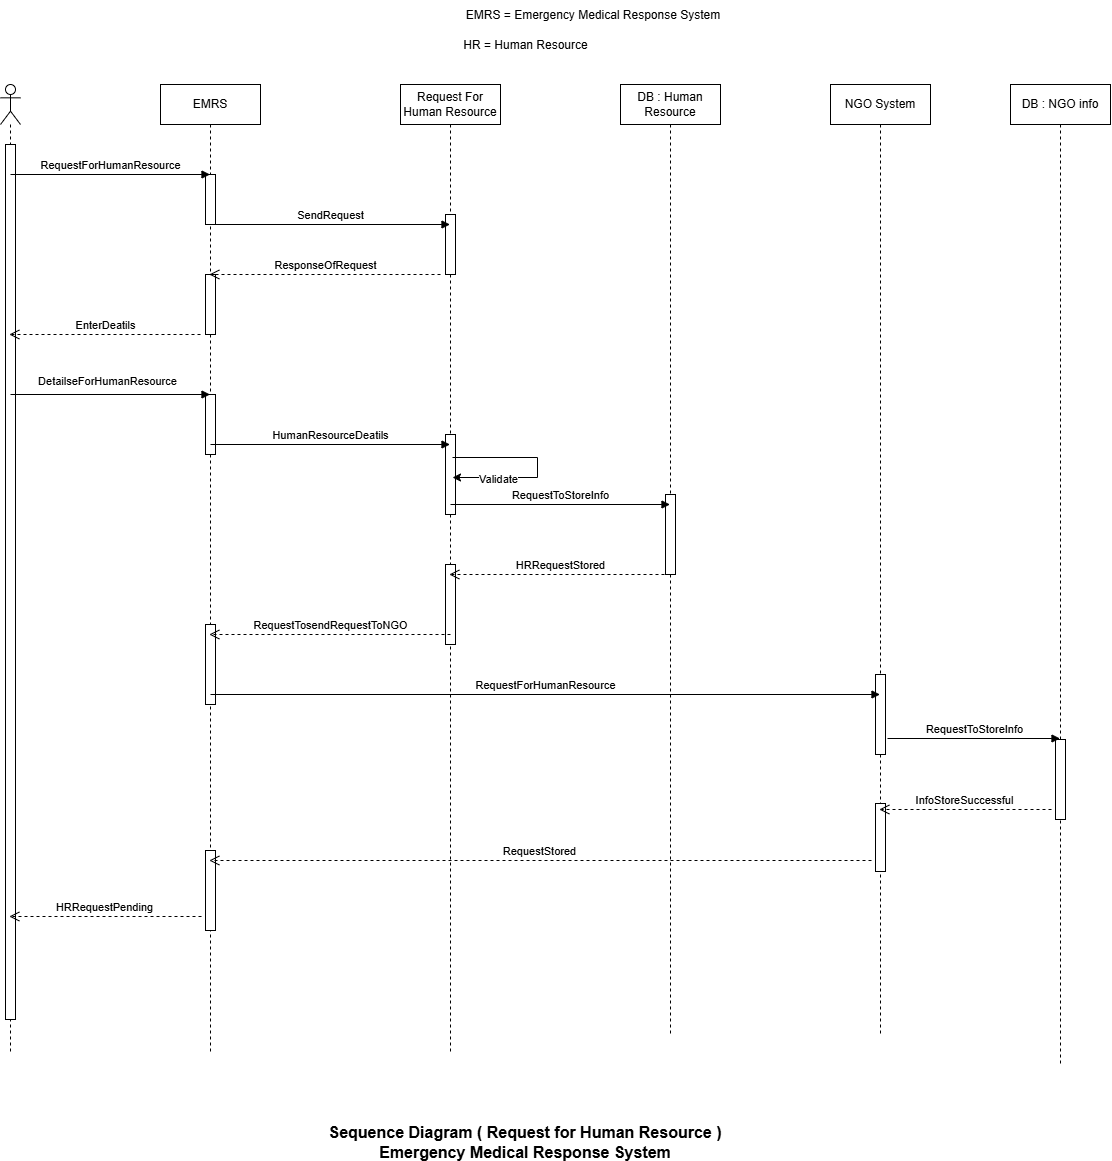

The diagram above was exported from draw.io. Its source (the exported page's mxGraphModel, read from the mxfile embedded in the PNG):
<mxGraphModel dx="2077" dy="747" grid="0" gridSize="10" guides="1" tooltips="1" connect="1" arrows="1" fold="1" page="0" pageScale="1" pageWidth="827" pageHeight="1169" background="#ffffff" math="0" shadow="0">
  <root>
    <mxCell id="0" />
    <mxCell id="1" parent="0" />
    <mxCell id="u5rhBnLFEACgASo0NBZn-61" value="Request For Human Resource" style="shape=umlLifeline;perimeter=lifelinePerimeter;whiteSpace=wrap;html=1;container=1;dropTarget=0;collapsible=0;recursiveResize=0;outlineConnect=0;portConstraint=eastwest;newEdgeStyle={&quot;curved&quot;:0,&quot;rounded&quot;:0};" vertex="1" parent="1">
      <mxGeometry x="-10" y="480" width="100" height="967" as="geometry" />
    </mxCell>
    <mxCell id="u5rhBnLFEACgASo0NBZn-71" value="" style="html=1;points=[[0,0,0,0,5],[0,1,0,0,-5],[1,0,0,0,5],[1,1,0,0,-5]];perimeter=orthogonalPerimeter;outlineConnect=0;targetShapes=umlLifeline;portConstraint=eastwest;newEdgeStyle={&quot;curved&quot;:0,&quot;rounded&quot;:0};" vertex="1" parent="u5rhBnLFEACgASo0NBZn-61">
      <mxGeometry x="45" y="130" width="10" height="60" as="geometry" />
    </mxCell>
    <mxCell id="u5rhBnLFEACgASo0NBZn-79" value="" style="html=1;points=[[0,0,0,0,5],[0,1,0,0,-5],[1,0,0,0,5],[1,1,0,0,-5]];perimeter=orthogonalPerimeter;outlineConnect=0;targetShapes=umlLifeline;portConstraint=eastwest;newEdgeStyle={&quot;curved&quot;:0,&quot;rounded&quot;:0};" vertex="1" parent="u5rhBnLFEACgASo0NBZn-61">
      <mxGeometry x="45" y="350" width="10" height="80" as="geometry" />
    </mxCell>
    <mxCell id="u5rhBnLFEACgASo0NBZn-82" value="" style="html=1;points=[[0,0,0,0,5],[0,1,0,0,-5],[1,0,0,0,5],[1,1,0,0,-5]];perimeter=orthogonalPerimeter;outlineConnect=0;targetShapes=umlLifeline;portConstraint=eastwest;newEdgeStyle={&quot;curved&quot;:0,&quot;rounded&quot;:0};" vertex="1" parent="u5rhBnLFEACgASo0NBZn-61">
      <mxGeometry x="45" y="480" width="10" height="80" as="geometry" />
    </mxCell>
    <mxCell id="u5rhBnLFEACgASo0NBZn-62" value="DB : Human Resource" style="shape=umlLifeline;perimeter=lifelinePerimeter;whiteSpace=wrap;html=1;container=1;dropTarget=0;collapsible=0;recursiveResize=0;outlineConnect=0;portConstraint=eastwest;newEdgeStyle={&quot;curved&quot;:0,&quot;rounded&quot;:0};" vertex="1" parent="1">
      <mxGeometry x="210" y="480" width="100" height="951" as="geometry" />
    </mxCell>
    <mxCell id="u5rhBnLFEACgASo0NBZn-80" value="" style="html=1;points=[[0,0,0,0,5],[0,1,0,0,-5],[1,0,0,0,5],[1,1,0,0,-5]];perimeter=orthogonalPerimeter;outlineConnect=0;targetShapes=umlLifeline;portConstraint=eastwest;newEdgeStyle={&quot;curved&quot;:0,&quot;rounded&quot;:0};" vertex="1" parent="u5rhBnLFEACgASo0NBZn-62">
      <mxGeometry x="45" y="410" width="10" height="80" as="geometry" />
    </mxCell>
    <mxCell id="u5rhBnLFEACgASo0NBZn-63" value="NGO System" style="shape=umlLifeline;perimeter=lifelinePerimeter;whiteSpace=wrap;html=1;container=1;dropTarget=0;collapsible=0;recursiveResize=0;outlineConnect=0;portConstraint=eastwest;newEdgeStyle={&quot;curved&quot;:0,&quot;rounded&quot;:0};" vertex="1" parent="1">
      <mxGeometry x="420" y="480" width="100" height="951" as="geometry" />
    </mxCell>
    <mxCell id="u5rhBnLFEACgASo0NBZn-87" value="" style="html=1;points=[[0,0,0,0,5],[0,1,0,0,-5],[1,0,0,0,5],[1,1,0,0,-5]];perimeter=orthogonalPerimeter;outlineConnect=0;targetShapes=umlLifeline;portConstraint=eastwest;newEdgeStyle={&quot;curved&quot;:0,&quot;rounded&quot;:0};" vertex="1" parent="u5rhBnLFEACgASo0NBZn-63">
      <mxGeometry x="45" y="590" width="10" height="80" as="geometry" />
    </mxCell>
    <mxCell id="u5rhBnLFEACgASo0NBZn-93" value="" style="html=1;points=[[0,0,0,0,5],[0,1,0,0,-5],[1,0,0,0,5],[1,1,0,0,-5]];perimeter=orthogonalPerimeter;outlineConnect=0;targetShapes=umlLifeline;portConstraint=eastwest;newEdgeStyle={&quot;curved&quot;:0,&quot;rounded&quot;:0};" vertex="1" parent="u5rhBnLFEACgASo0NBZn-63">
      <mxGeometry x="45" y="719" width="10" height="68" as="geometry" />
    </mxCell>
    <mxCell id="u5rhBnLFEACgASo0NBZn-64" value="DB : NGO info" style="shape=umlLifeline;perimeter=lifelinePerimeter;whiteSpace=wrap;html=1;container=1;dropTarget=0;collapsible=0;recursiveResize=0;outlineConnect=0;portConstraint=eastwest;newEdgeStyle={&quot;curved&quot;:0,&quot;rounded&quot;:0};" vertex="1" parent="1">
      <mxGeometry x="600" y="480" width="100" height="979" as="geometry" />
    </mxCell>
    <mxCell id="u5rhBnLFEACgASo0NBZn-90" value="" style="html=1;points=[[0,0,0,0,5],[0,1,0,0,-5],[1,0,0,0,5],[1,1,0,0,-5]];perimeter=orthogonalPerimeter;outlineConnect=0;targetShapes=umlLifeline;portConstraint=eastwest;newEdgeStyle={&quot;curved&quot;:0,&quot;rounded&quot;:0};" vertex="1" parent="u5rhBnLFEACgASo0NBZn-64">
      <mxGeometry x="45" y="655" width="10" height="80" as="geometry" />
    </mxCell>
    <mxCell id="u5rhBnLFEACgASo0NBZn-65" value="EMRS" style="shape=umlLifeline;perimeter=lifelinePerimeter;whiteSpace=wrap;html=1;container=1;dropTarget=0;collapsible=0;recursiveResize=0;outlineConnect=0;portConstraint=eastwest;newEdgeStyle={&quot;curved&quot;:0,&quot;rounded&quot;:0};" vertex="1" parent="1">
      <mxGeometry x="-250" y="480" width="100" height="967" as="geometry" />
    </mxCell>
    <mxCell id="u5rhBnLFEACgASo0NBZn-69" value="" style="html=1;points=[[0,0,0,0,5],[0,1,0,0,-5],[1,0,0,0,5],[1,1,0,0,-5]];perimeter=orthogonalPerimeter;outlineConnect=0;targetShapes=umlLifeline;portConstraint=eastwest;newEdgeStyle={&quot;curved&quot;:0,&quot;rounded&quot;:0};" vertex="1" parent="u5rhBnLFEACgASo0NBZn-65">
      <mxGeometry x="45" y="90" width="10" height="50" as="geometry" />
    </mxCell>
    <mxCell id="u5rhBnLFEACgASo0NBZn-74" value="" style="html=1;points=[[0,0,0,0,5],[0,1,0,0,-5],[1,0,0,0,5],[1,1,0,0,-5]];perimeter=orthogonalPerimeter;outlineConnect=0;targetShapes=umlLifeline;portConstraint=eastwest;newEdgeStyle={&quot;curved&quot;:0,&quot;rounded&quot;:0};" vertex="1" parent="u5rhBnLFEACgASo0NBZn-65">
      <mxGeometry x="45" y="190" width="10" height="60" as="geometry" />
    </mxCell>
    <mxCell id="u5rhBnLFEACgASo0NBZn-77" value="" style="html=1;points=[[0,0,0,0,5],[0,1,0,0,-5],[1,0,0,0,5],[1,1,0,0,-5]];perimeter=orthogonalPerimeter;outlineConnect=0;targetShapes=umlLifeline;portConstraint=eastwest;newEdgeStyle={&quot;curved&quot;:0,&quot;rounded&quot;:0};" vertex="1" parent="u5rhBnLFEACgASo0NBZn-65">
      <mxGeometry x="45" y="310" width="10" height="60" as="geometry" />
    </mxCell>
    <mxCell id="u5rhBnLFEACgASo0NBZn-85" value="" style="html=1;points=[[0,0,0,0,5],[0,1,0,0,-5],[1,0,0,0,5],[1,1,0,0,-5]];perimeter=orthogonalPerimeter;outlineConnect=0;targetShapes=umlLifeline;portConstraint=eastwest;newEdgeStyle={&quot;curved&quot;:0,&quot;rounded&quot;:0};" vertex="1" parent="u5rhBnLFEACgASo0NBZn-65">
      <mxGeometry x="45" y="540" width="10" height="80" as="geometry" />
    </mxCell>
    <mxCell id="u5rhBnLFEACgASo0NBZn-96" value="" style="html=1;points=[[0,0,0,0,5],[0,1,0,0,-5],[1,0,0,0,5],[1,1,0,0,-5]];perimeter=orthogonalPerimeter;outlineConnect=0;targetShapes=umlLifeline;portConstraint=eastwest;newEdgeStyle={&quot;curved&quot;:0,&quot;rounded&quot;:0};" vertex="1" parent="u5rhBnLFEACgASo0NBZn-65">
      <mxGeometry x="45" y="766" width="10" height="80" as="geometry" />
    </mxCell>
    <mxCell id="u5rhBnLFEACgASo0NBZn-66" value="" style="shape=umlLifeline;perimeter=lifelinePerimeter;whiteSpace=wrap;html=1;container=1;dropTarget=0;collapsible=0;recursiveResize=0;outlineConnect=0;portConstraint=eastwest;newEdgeStyle={&quot;curved&quot;:0,&quot;rounded&quot;:0};participant=umlActor;" vertex="1" parent="1">
      <mxGeometry x="-410" y="480" width="20" height="967" as="geometry" />
    </mxCell>
    <mxCell id="u5rhBnLFEACgASo0NBZn-67" value="" style="html=1;points=[[0,0,0,0,5],[0,1,0,0,-5],[1,0,0,0,5],[1,1,0,0,-5]];perimeter=orthogonalPerimeter;outlineConnect=0;targetShapes=umlLifeline;portConstraint=eastwest;newEdgeStyle={&quot;curved&quot;:0,&quot;rounded&quot;:0};" vertex="1" parent="u5rhBnLFEACgASo0NBZn-66">
      <mxGeometry x="5" y="60" width="10" height="875" as="geometry" />
    </mxCell>
    <mxCell id="u5rhBnLFEACgASo0NBZn-68" value="RequestForHumanResource" style="html=1;verticalAlign=bottom;endArrow=block;curved=0;rounded=0;" edge="1" parent="1" target="u5rhBnLFEACgASo0NBZn-65">
      <mxGeometry width="80" relative="1" as="geometry">
        <mxPoint x="-400" y="570" as="sourcePoint" />
        <mxPoint x="-320" y="570" as="targetPoint" />
      </mxGeometry>
    </mxCell>
    <mxCell id="u5rhBnLFEACgASo0NBZn-70" value="SendRequest" style="html=1;verticalAlign=bottom;endArrow=block;curved=0;rounded=0;" edge="1" parent="1" target="u5rhBnLFEACgASo0NBZn-61">
      <mxGeometry width="80" relative="1" as="geometry">
        <mxPoint x="-200" y="620" as="sourcePoint" />
        <mxPoint x="10" y="620" as="targetPoint" />
      </mxGeometry>
    </mxCell>
    <mxCell id="u5rhBnLFEACgASo0NBZn-73" value="ResponseOfRequest" style="html=1;verticalAlign=bottom;endArrow=open;dashed=1;endSize=8;curved=0;rounded=0;" edge="1" parent="1" target="u5rhBnLFEACgASo0NBZn-65">
      <mxGeometry relative="1" as="geometry">
        <mxPoint x="30" y="670" as="sourcePoint" />
        <mxPoint x="-100" y="690" as="targetPoint" />
      </mxGeometry>
    </mxCell>
    <mxCell id="u5rhBnLFEACgASo0NBZn-75" value="EnterDeatils" style="html=1;verticalAlign=bottom;endArrow=open;dashed=1;endSize=8;curved=0;rounded=0;" edge="1" parent="1" target="u5rhBnLFEACgASo0NBZn-66">
      <mxGeometry relative="1" as="geometry">
        <mxPoint x="-210" y="730" as="sourcePoint" />
        <mxPoint x="-290" y="730" as="targetPoint" />
      </mxGeometry>
    </mxCell>
    <mxCell id="u5rhBnLFEACgASo0NBZn-76" value="DetailseForHumanResource" style="html=1;verticalAlign=bottom;endArrow=block;curved=0;rounded=0;" edge="1" parent="1" target="u5rhBnLFEACgASo0NBZn-65">
      <mxGeometry x="-0.0276" y="4" width="80" relative="1" as="geometry">
        <mxPoint x="-400" y="790" as="sourcePoint" />
        <mxPoint x="-320" y="790" as="targetPoint" />
        <mxPoint as="offset" />
      </mxGeometry>
    </mxCell>
    <mxCell id="u5rhBnLFEACgASo0NBZn-78" value="HumanResourceDeatils" style="html=1;verticalAlign=bottom;endArrow=block;curved=0;rounded=0;" edge="1" parent="1" target="u5rhBnLFEACgASo0NBZn-61">
      <mxGeometry width="80" relative="1" as="geometry">
        <mxPoint x="-200" y="840" as="sourcePoint" />
        <mxPoint x="20" y="840" as="targetPoint" />
      </mxGeometry>
    </mxCell>
    <mxCell id="u5rhBnLFEACgASo0NBZn-81" value="RequestToStoreInfo" style="html=1;verticalAlign=bottom;endArrow=block;curved=0;rounded=0;" edge="1" parent="1" target="u5rhBnLFEACgASo0NBZn-62">
      <mxGeometry width="80" relative="1" as="geometry">
        <mxPoint x="40" y="900" as="sourcePoint" />
        <mxPoint x="120" y="900" as="targetPoint" />
      </mxGeometry>
    </mxCell>
    <mxCell id="u5rhBnLFEACgASo0NBZn-83" value="HRRequestStored" style="html=1;verticalAlign=bottom;endArrow=open;dashed=1;endSize=8;curved=0;rounded=0;" edge="1" parent="1" target="u5rhBnLFEACgASo0NBZn-61">
      <mxGeometry relative="1" as="geometry">
        <mxPoint x="260" y="970" as="sourcePoint" />
        <mxPoint x="180" y="970" as="targetPoint" />
      </mxGeometry>
    </mxCell>
    <mxCell id="u5rhBnLFEACgASo0NBZn-86" value="RequestTosendRequestToNGO" style="html=1;verticalAlign=bottom;endArrow=open;dashed=1;endSize=8;curved=0;rounded=0;" edge="1" parent="1" target="u5rhBnLFEACgASo0NBZn-65">
      <mxGeometry relative="1" as="geometry">
        <mxPoint x="40" y="1030" as="sourcePoint" />
        <mxPoint x="-40" y="1030" as="targetPoint" />
      </mxGeometry>
    </mxCell>
    <mxCell id="u5rhBnLFEACgASo0NBZn-88" value="RequestForHumanResource" style="html=1;verticalAlign=bottom;endArrow=block;curved=0;rounded=0;" edge="1" parent="1" target="u5rhBnLFEACgASo0NBZn-63">
      <mxGeometry width="80" relative="1" as="geometry">
        <mxPoint x="-200" y="1090" as="sourcePoint" />
        <mxPoint x="-120" y="1090" as="targetPoint" />
      </mxGeometry>
    </mxCell>
    <mxCell id="u5rhBnLFEACgASo0NBZn-89" value="RequestToStoreInfo" style="html=1;verticalAlign=bottom;endArrow=block;curved=0;rounded=0;" edge="1" parent="1" target="u5rhBnLFEACgASo0NBZn-64">
      <mxGeometry width="80" relative="1" as="geometry">
        <mxPoint x="477" y="1134" as="sourcePoint" />
        <mxPoint x="557" y="1134" as="targetPoint" />
      </mxGeometry>
    </mxCell>
    <mxCell id="u5rhBnLFEACgASo0NBZn-91" value="" style="endArrow=classic;html=1;rounded=0;" edge="1" parent="1">
      <mxGeometry width="50" height="50" relative="1" as="geometry">
        <mxPoint x="42.00333333333349" y="853.0000000000002" as="sourcePoint" />
        <mxPoint x="42.00333333333349" y="873.0000000000002" as="targetPoint" />
        <Array as="points">
          <mxPoint x="127" y="853" />
          <mxPoint x="127" y="873" />
        </Array>
      </mxGeometry>
    </mxCell>
    <mxCell id="u5rhBnLFEACgASo0NBZn-92" value="Validate" style="edgeLabel;html=1;align=center;verticalAlign=middle;resizable=0;points=[];" vertex="1" connectable="0" parent="u5rhBnLFEACgASo0NBZn-91">
      <mxGeometry x="0.5317" y="1" relative="1" as="geometry">
        <mxPoint as="offset" />
      </mxGeometry>
    </mxCell>
    <mxCell id="u5rhBnLFEACgASo0NBZn-94" value="InfoStoreSuccessful" style="html=1;verticalAlign=bottom;endArrow=open;dashed=1;endSize=8;curved=0;rounded=0;" edge="1" parent="1" target="u5rhBnLFEACgASo0NBZn-63">
      <mxGeometry x="0.0068" relative="1" as="geometry">
        <mxPoint x="641" y="1205" as="sourcePoint" />
        <mxPoint x="549" y="1209" as="targetPoint" />
        <mxPoint as="offset" />
      </mxGeometry>
    </mxCell>
    <mxCell id="u5rhBnLFEACgASo0NBZn-95" value="RequestStored" style="html=1;verticalAlign=bottom;endArrow=open;dashed=1;endSize=8;curved=0;rounded=0;" edge="1" parent="1" target="u5rhBnLFEACgASo0NBZn-65">
      <mxGeometry relative="1" as="geometry">
        <mxPoint x="461" y="1256" as="sourcePoint" />
        <mxPoint x="-135" y="1256" as="targetPoint" />
      </mxGeometry>
    </mxCell>
    <mxCell id="u5rhBnLFEACgASo0NBZn-97" value="HRRequestPending" style="html=1;verticalAlign=bottom;endArrow=open;dashed=1;endSize=8;curved=0;rounded=0;" edge="1" parent="1" target="u5rhBnLFEACgASo0NBZn-66">
      <mxGeometry relative="1" as="geometry">
        <mxPoint x="-209" y="1312" as="sourcePoint" />
        <mxPoint x="-289" y="1312" as="targetPoint" />
      </mxGeometry>
    </mxCell>
    <mxCell id="u5rhBnLFEACgASo0NBZn-98" value="EMRS = Emergency Medical Response System" style="text;html=1;whiteSpace=wrap;strokeColor=none;fillColor=none;align=center;verticalAlign=middle;rounded=0;" vertex="1" parent="1">
      <mxGeometry x="41" y="396" width="284" height="30" as="geometry" />
    </mxCell>
    <mxCell id="u5rhBnLFEACgASo0NBZn-99" value="&lt;font style=&quot;font-size: 16px;&quot;&gt;Sequence Diagram ( Request for Human Resource )&lt;/font&gt;&lt;div&gt;&lt;font style=&quot;font-size: 16px;&quot;&gt;Emergency Medical Response System&lt;/font&gt;&lt;/div&gt;" style="text;html=1;whiteSpace=wrap;strokeColor=none;fillColor=none;align=center;verticalAlign=middle;rounded=0;fontStyle=1" vertex="1" parent="1">
      <mxGeometry x="-83" y="1523" width="396" height="30" as="geometry" />
    </mxCell>
    <mxCell id="u5rhBnLFEACgASo0NBZn-100" value="HR = Human Resource" style="text;html=1;whiteSpace=wrap;strokeColor=none;fillColor=none;align=center;verticalAlign=middle;rounded=0;" vertex="1" parent="1">
      <mxGeometry x="23.5" y="426" width="183" height="30" as="geometry" />
    </mxCell>
  </root>
</mxGraphModel>